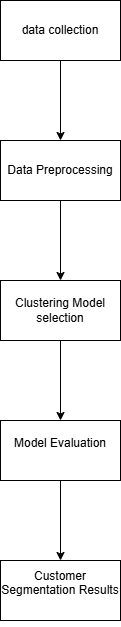

The diagram above was exported from draw.io. Its source (the exported page's mxGraphModel, read from the mxfile embedded in the PNG):
<mxGraphModel dx="1149" dy="627" grid="1" gridSize="10" guides="1" tooltips="1" connect="1" arrows="1" fold="1" page="1" pageScale="1" pageWidth="827" pageHeight="1169" math="0" shadow="0">
  <root>
    <mxCell id="0" />
    <mxCell id="1" parent="0" />
    <mxCell id="6ybYnzCla4qqyQG2Cyff-6" edge="1" parent="1" source="6ybYnzCla4qqyQG2Cyff-2" style="edgeStyle=orthogonalEdgeStyle;rounded=0;orthogonalLoop=1;jettySize=auto;html=1;" value="">
      <mxGeometry relative="1" as="geometry">
        <mxPoint x="390" y="350" as="targetPoint" />
      </mxGeometry>
    </mxCell>
    <mxCell id="6ybYnzCla4qqyQG2Cyff-2" parent="1" style="rounded=0;whiteSpace=wrap;html=1;" value="data collection" vertex="1">
      <mxGeometry height="60" width="120" x="330" y="210" as="geometry" />
    </mxCell>
    <mxCell id="6ybYnzCla4qqyQG2Cyff-11" edge="1" parent="1" source="6ybYnzCla4qqyQG2Cyff-8" style="edgeStyle=orthogonalEdgeStyle;rounded=0;orthogonalLoop=1;jettySize=auto;html=1;" target="6ybYnzCla4qqyQG2Cyff-10" value="">
      <mxGeometry relative="1" as="geometry" />
    </mxCell>
    <mxCell id="6ybYnzCla4qqyQG2Cyff-8" parent="1" style="rounded=0;whiteSpace=wrap;html=1;" value="Data Preprocessing" vertex="1">
      <mxGeometry height="60" width="120" x="330" y="350" as="geometry" />
    </mxCell>
    <mxCell id="6ybYnzCla4qqyQG2Cyff-15" edge="1" parent="1" source="6ybYnzCla4qqyQG2Cyff-10" style="edgeStyle=orthogonalEdgeStyle;rounded=0;orthogonalLoop=1;jettySize=auto;html=1;" target="6ybYnzCla4qqyQG2Cyff-14" value="">
      <mxGeometry relative="1" as="geometry" />
    </mxCell>
    <mxCell id="6ybYnzCla4qqyQG2Cyff-10" parent="1" style="rounded=0;whiteSpace=wrap;html=1;" value="Clustering Model selection" vertex="1">
      <mxGeometry height="60" width="120" x="330" y="490" as="geometry" />
    </mxCell>
    <mxCell id="6ybYnzCla4qqyQG2Cyff-17" edge="1" parent="1" source="6ybYnzCla4qqyQG2Cyff-14" style="edgeStyle=orthogonalEdgeStyle;rounded=0;orthogonalLoop=1;jettySize=auto;html=1;" target="6ybYnzCla4qqyQG2Cyff-16" value="">
      <mxGeometry relative="1" as="geometry" />
    </mxCell>
    <mxCell id="6ybYnzCla4qqyQG2Cyff-14" parent="1" style="whiteSpace=wrap;html=1;rounded=0;" value="&#10;Model Evaluation&#10;&#10;" vertex="1">
      <mxGeometry height="60" width="120" x="330" y="630" as="geometry" />
    </mxCell>
    <mxCell id="6ybYnzCla4qqyQG2Cyff-16" parent="1" style="whiteSpace=wrap;html=1;rounded=0;" value="&#10;Customer Segmentation Results&#10;&#10;" vertex="1">
      <mxGeometry height="60" width="120" x="330" y="770" as="geometry" />
    </mxCell>
  </root>
</mxGraphModel>